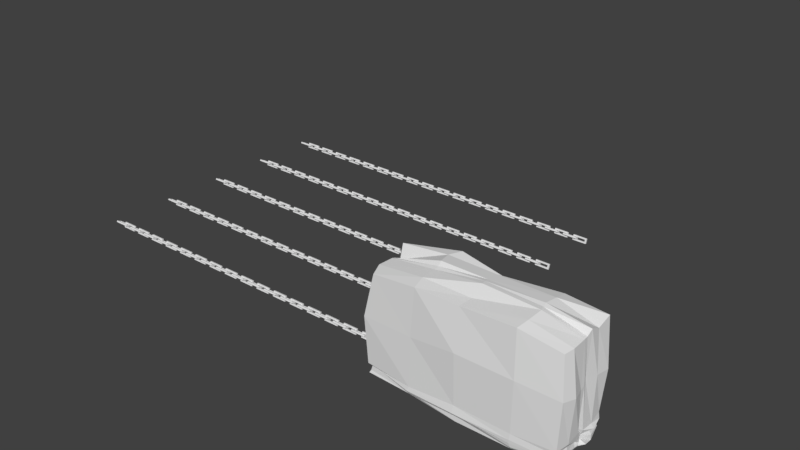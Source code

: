 # Source: wallrush.blend  (saved by Blender 2.78.0; exported with 4.5.12 LTS)
import bpy
from mathutils import Matrix  # noqa: F401  (used for matrix-valued properties, if any)

bpy.ops.wm.read_factory_settings(use_empty=True)
scene = bpy.context.scene
scene.name = 'Scene'

# ---- collections
col_collection_2 = bpy.data.collections.new('Collection 2'); scene.collection.children.link(col_collection_2)

# ---- world
world_world = bpy.data.worlds.new('World'); scene.world = world_world
world_world.color = (0.05088, 0.05088, 0.05088)
world_world.use_sun_shadow = False
world_world.sun_shadow_jitter_overblur = 0.0
world_world.cycles.sampling_method = 'MANUAL'

# ---- meshes
me_plane = bpy.data.meshes.new('Plane')
me_plane.from_pydata([(-1.899, -0.1161, 0.2073), (0.1009, -0.1161, 0.2073), (-1.899, 0.2357, 0.03006), (0.1009, 0.2357, 0.03006), (-2.157, 0.4661, -0.08602), (-2.157, -0.3465, 0.3234), (0.3589, -0.3465, 0.3234), (0.3589, 0.4661, -0.08602), (-1.899, 0.1161, -0.2073), (-1.899, -0.2357, -0.03006), (0.1009, -0.2357, -0.03006), (0.1009, 0.1161, -0.2073), (-2.157, 0.3465, -0.3234), (-2.157, -0.4661, 0.08602), (0.3589, -0.4661, 0.08602), (0.3589, 0.3465, -0.3234), (-0.1009, -0.19, -0.1427), (1.899, -0.19, -0.1427), (-0.1009, -0.06122, 0.2295), (1.899, -0.06122, 0.2295), (-0.3589, 0.02311, 0.4734), (-0.3589, -0.2743, -0.3865), (2.157, -0.2743, -0.3865), (2.157, 0.02311, 0.4734), (-0.1009, 0.19, 0.1427), (-0.1009, 0.06122, -0.2295), (1.899, 0.06122, -0.2295), (1.899, 0.19, 0.1427), (-0.3589, 0.2743, 0.3865), (-0.3589, -0.02311, -0.4734), (2.157, -0.02311, -0.4734), (2.157, 0.2743, 0.3865)], [], [(9, 10, 14, 13), (11, 8, 12, 15), (3, 7, 4, 2), (0, 5, 6, 1), (1, 6, 7, 3), (2, 4, 5, 0), (10, 11, 15, 14), (8, 9, 13, 12), (4, 7, 15, 12), (6, 5, 13, 14), (3, 2, 8, 11), (0, 1, 10, 9), (7, 6, 14, 15), (5, 4, 12, 13), (1, 3, 11, 10), (2, 0, 9, 8), (25, 26, 30, 29), (27, 24, 28, 31), (19, 23, 20, 18), (16, 21, 22, 17), (17, 22, 23, 19), (18, 20, 21, 16), (26, 27, 31, 30), (24, 25, 29, 28), (20, 23, 31, 28), (22, 21, 29, 30), (19, 18, 24, 27), (16, 17, 26, 25), (23, 22, 30, 31), (21, 20, 28, 29), (17, 19, 27, 26), (18, 16, 25, 24)])
me_plane.use_remesh_preserve_volume = False
me_plane.use_remesh_preserve_attributes = False
me_plane.use_mirror_vertex_groups = False
me_plane.update()
me_cube_009 = bpy.data.meshes.new('Cube.009')
me_cube_009.from_pydata([(-1.042, -1.028, -1.052), (-0.9636, -1.044, 0.9953), (-1.09, 1.076, -1.032), (-0.9565, 1.007, 1.028), (2.78, -1.033, -1.027), (2.765, -0.954, 0.9568), (2.783, 1.046, -1.048), (2.806, 1.09, 1.082), (-1.082, -1.088, -0.8229), (-1.032, 1.022, -0.7744), (2.796, 1.043, -0.7572), (2.797, -1.07, -0.82), (-1.091, 1.1, -1.007), (2.776, 1.041, -0.9605), (2.798, -1.061, -1.01), (-1.048, -1.024, -0.9774), (-1.123, 0.187, -1.067), (-0.9848, 0.173, 0.9612), (2.886, 0.1867, -1.068), (2.818, 0.1896, 1.093), (2.81, 0.1923, -0.8305), (-1.01, 0.1773, -0.7884), (-1.005, 0.1773, -0.9591), (2.755, 0.1759, -0.945), (-1.038, -0.1196, -1.06), (2.804, -0.1324, 0.9905), (2.838, -0.1302, -0.7472), (2.763, -0.1134, -0.9692), (-1.036, -0.08476, 1.035), (2.788, -0.08878, -1.09), (-1.086, -0.1281, -0.8099), (-1.104, -0.13, -0.977), (-0.8204, -0.1306, -0.7853), (-0.7715, 0.1716, -0.7704), (-0.8328, -0.1201, -0.9772), (-0.7844, 0.1743, -0.9832), (-1.096, -0.5857, -1.058), (-1.15, -1.109, 0.118), (-1.153, 0.6376, 1.11), (-1.053, 1.037, -1.0), (0.8008, 1.154, -1.088), (0.8665, 1.066, 1.025), (2.768, 1.014, -0.9931), (2.835, 0.6076, -1.156), (2.809, -0.6243, 0.9773), (2.772, -1.018, -0.9804), (0.8445, -1.115, -1.15), (0.8428, -1.062, 1.08), (-1.016, -1.01, -0.8504), (-1.104, 1.1, 0.09693), (2.878, 1.067, 0.1085), (2.843, -1.069, 0.14), (0.8504, -1.217, -0.7846), (2.84, -0.6127, -0.8102), (0.7738, 1.221, -0.804), (-1.105, 0.6101, -0.8351), (-1.108, 1.066, -0.9165), (2.803, 1.078, -0.8976), (2.781, -1.051, -0.8962), (-1.079, -1.054, -1.031), (-1.062, 0.6008, -0.9523), (0.8378, 1.24, -1.001), (2.825, -0.5988, -0.9728), (0.8302, -1.185, -0.9399), (-1.007, 0.5978, -1.06), (-1.067, 0.03241, 1.0), (2.802, 0.0166, -1.083), (2.802, 0.5817, 0.988), (2.809, 0.6287, -0.8427), (-1.001, 0.03526, -0.765), (-1.047, 0.02452, -0.9748), (2.795, 0.5842, -0.9645), (2.765, 0.1744, -1.008), (-1.09, 0.1811, -1.015), (-1.002, 0.1761, -0.8652), (2.775, 0.1844, -0.9107), (0.8325, 0.227, 1.222), (0.8847, 0.1044, -1.221), (2.773, 0.1903, 0.1519), (-1.215, 0.1773, 0.1295), (-1.082, 0.03841, -1.089), (2.797, 0.02908, 0.9941), (2.771, 0.03083, -0.7597), (2.808, 0.03033, -1.003), (-1.075, -0.5796, 1.021), (2.792, -0.5923, -1.08), (-1.157, -0.6067, -0.8004), (-1.17, -0.6213, -0.9888), (-1.111, -0.1034, 0.1943), (-1.003, -0.125, -0.881), (-1.122, -0.1277, -1.047), (2.799, -0.1248, -1.066), (2.812, -0.1345, -0.9285), (0.8676, -0.106, 1.246), (0.8346, -0.1675, -1.209), (2.817, -0.1253, 0.06283), (-0.7339, 0.02724, -0.756), (-0.7397, 0.03059, -0.978), (-0.8061, 0.1966, -0.8751), (-0.7813, -0.1267, -0.9146), (-0.9415, 0.1707, -0.7861), (-1.009, -0.1238, -0.7932), (-0.9793, -0.1205, -1.015), (-0.9767, 0.1753, -1.002), (-0.9345, 0.03688, -1.03), (-0.923, 0.1789, -0.8963), (-0.9324, -0.1261, -0.9325), (-0.7408, 0.033, -0.8867), (2.82, 0.03301, 0.09332), (0.8763, -0.0293, -1.195), (0.8446, 0.07481, 1.236), (2.809, 0.02898, -0.9268), (2.803, 0.02697, -1.054), (-1.095, -0.5901, -1.059), (-1.045, -0.5746, -0.8647), (-1.167, -0.6297, 0.1424), (-1.192, 0.04062, 0.1926), (2.841, 0.6164, 0.1179), (0.8605, 0.6313, -1.179), (0.8274, 0.6733, 1.194), (2.865, 0.6406, -0.9246), (-0.9465, 0.02236, -0.8177), (-1.036, 0.03147, -1.009), (2.835, 0.6072, -1.052), (0.8996, -1.109, -1.045), (2.817, -0.6083, -1.046), (0.7932, 1.264, -1.085), (-1.15, 0.6516, -1.076), (-1.088, 0.6023, -0.9024), (0.8635, 1.25, -0.9457), (2.804, -0.5758, -0.8864), (0.83, -1.265, -0.9411), (0.8803, -0.6009, 1.112), (0.8644, -0.6088, -1.156), (0.8366, -1.247, 0.2422), (2.91, -0.6204, 0.1017), (0.8745, 1.16, 0.1414), (-1.152, 0.6473, 0.07503), (-0.1333, 1.144, -1.118), (-0.05541, -1.086, 1.087), (-0.1174, -1.197, -0.8592), (-0.1316, -1.17, -1.006), (-0.07626, 0.145, -1.152), (-0.1207, -0.1514, -1.138), (-0.08193, 1.133, 1.193), (-0.05941, -1.052, -1.089), (-0.1531, 1.171, -0.7909), (-0.134, 1.224, -1.037), (-0.119, 0.2136, 1.231), (-0.1079, -0.0994, 1.149), (-0.1392, 0.003581, -1.184), (-0.09807, 0.05386, 1.173), (-0.1479, 0.6797, -1.244), (-0.1903, 0.6944, 1.2), (-0.05223, -1.096, -1.029), (-0.119, 1.16, -1.044), (-0.1378, 1.209, -0.9388), (-0.1511, -1.22, -0.9493), (-0.1115, -0.6241, 1.136), (-0.1091, -0.6205, -1.157), (-0.1056, -1.154, 0.1276), (-0.1533, 1.234, 0.1409), (1.961, 1.141, 1.132), (1.972, -1.135, -1.135), (1.933, 1.191, -0.8044), (1.957, 1.209, -1.018), (1.956, 0.2175, 1.216), (2.008, -0.1254, 1.201), (1.937, 1.155, -1.104), (1.951, -1.097, 1.133), (1.971, -1.194, -0.8193), (1.951, -1.201, -1.013), (2.025, 0.1452, -1.178), (1.956, -0.1392, -1.199), (1.971, -0.01025, -1.192), (1.975, 0.05589, 1.195), (1.978, 0.6479, -1.207), (1.977, 0.6725, 1.193), (1.981, -1.18, -1.09), (1.944, 1.207, -1.081), (1.983, 1.195, -0.936), (1.958, -1.209, -0.9427), (1.988, -0.6649, 1.169), (1.966, -0.6475, -1.184), (1.997, -1.216, 0.2168), (2.011, 1.222, 0.1668)], [], [(137, 38, 3, 49), (185, 162, 7, 50), (135, 44, 5, 51), (160, 139, 1, 37), (183, 85, 4, 163), (158, 84, 1, 139), (157, 140, 8, 48), (130, 53, 11, 58), (180, 164, 10, 57), (128, 55, 9, 56), (127, 60, 12, 39), (179, 165, 13, 42), (125, 62, 14, 45), (154, 141, 15, 59), (123, 71, 23, 72), (122, 70, 22, 73), (121, 100, 33, 96), (120, 68, 20, 75), (153, 38, 17, 148), (176, 43, 18, 172), (117, 67, 19, 78), (116, 65, 17, 79), (115, 84, 28, 88), (114, 86, 30, 89), (113, 87, 31, 90), (112, 83, 27, 91), (111, 82, 26, 92), (151, 65, 28, 149), (174, 66, 29, 173), (108, 81, 25, 95), (107, 96, 33, 98), (106, 101, 32, 99), (105, 103, 35, 98), (104, 102, 34, 97), (103, 104, 97, 35), (22, 70, 104, 103), (70, 31, 102, 104), (100, 105, 98, 33), (21, 74, 105, 100), (74, 22, 103, 105), (102, 106, 99, 34), (31, 89, 106, 102), (89, 30, 101, 106), (97, 107, 98, 35), (34, 99, 107, 97), (99, 32, 96, 107), (82, 108, 95, 26), (20, 78, 108, 82), (78, 19, 81, 108), (150, 109, 94, 143), (142, 77, 109, 150), (172, 18, 66, 174), (175, 110, 93, 167), (166, 76, 110, 175), (148, 17, 65, 151), (83, 111, 92, 27), (23, 75, 111, 83), (75, 20, 82, 111), (66, 112, 91, 29), (18, 72, 112, 66), (72, 23, 83, 112), (36, 113, 90, 24), (0, 59, 113, 36), (59, 15, 87, 113), (87, 114, 89, 31), (15, 48, 114, 87), (48, 8, 86, 114), (86, 115, 88, 30), (8, 37, 115, 86), (37, 1, 84, 115), (69, 116, 79, 21), (30, 88, 116, 69), (88, 28, 65, 116), (68, 117, 78, 20), (10, 50, 117, 68), (50, 7, 67, 117), (152, 118, 77, 142), (138, 40, 118, 152), (168, 6, 43, 176), (177, 119, 76, 166), (162, 41, 119, 177), (144, 3, 38, 153), (71, 120, 75, 23), (13, 57, 120, 71), (57, 10, 68, 120), (101, 121, 96, 32), (30, 69, 121, 101), (69, 21, 100, 121), (80, 122, 73, 16), (24, 90, 122, 80), (90, 31, 70, 122), (43, 123, 72, 18), (6, 42, 123, 43), (42, 13, 71, 123), (145, 154, 59, 0), (163, 178, 124, 46), (178, 171, 63, 124), (85, 125, 45, 4), (29, 91, 125, 85), (91, 27, 62, 125), (168, 179, 42, 6), (138, 155, 126, 40), (155, 147, 61, 126), (64, 127, 39, 2), (16, 73, 127, 64), (73, 22, 60, 127), (60, 128, 56, 12), (22, 74, 128, 60), (74, 21, 55, 128), (165, 180, 57, 13), (147, 156, 129, 61), (156, 146, 54, 129), (62, 130, 58, 14), (27, 92, 130, 62), (92, 26, 53, 130), (141, 157, 48, 15), (171, 181, 131, 63), (181, 170, 52, 131), (182, 132, 47, 169), (167, 93, 132, 182), (149, 28, 84, 158), (159, 133, 46, 145), (143, 94, 133, 159), (173, 29, 85, 183), (140, 160, 37, 8), (170, 184, 134, 52), (184, 169, 47, 134), (53, 135, 51, 11), (26, 95, 135, 53), (95, 25, 44, 135), (164, 185, 50, 10), (146, 161, 136, 54), (161, 144, 41, 136), (55, 137, 49, 9), (21, 79, 137, 55), (79, 17, 38, 137), (49, 3, 144, 161), (9, 49, 161, 146), (52, 134, 160, 140), (24, 143, 159, 36), (36, 159, 145, 0), (93, 149, 158, 132), (63, 131, 157, 141), (56, 9, 146, 156), (12, 56, 156, 147), (39, 12, 147, 155), (2, 39, 155, 138), (46, 124, 154, 145), (41, 144, 153, 119), (2, 138, 152, 64), (64, 152, 142, 16), (76, 148, 151, 110), (16, 142, 150, 80), (80, 150, 143, 24), (110, 151, 149, 93), (119, 153, 148, 76), (124, 63, 141, 154), (131, 52, 140, 157), (132, 158, 139, 47), (134, 47, 139, 160), (54, 136, 185, 164), (51, 5, 169, 184), (11, 51, 184, 170), (94, 173, 183, 133), (25, 167, 182, 44), (44, 182, 169, 5), (58, 11, 170, 181), (14, 58, 181, 171), (61, 129, 180, 165), (40, 126, 179, 168), (45, 14, 171, 178), (4, 45, 178, 163), (7, 162, 177, 67), (67, 177, 166, 19), (40, 168, 176, 118), (19, 166, 175, 81), (81, 175, 167, 25), (77, 172, 174, 109), (109, 174, 173, 94), (118, 176, 172, 77), (126, 61, 165, 179), (129, 54, 164, 180), (133, 183, 163, 46), (136, 41, 162, 185)])
me_cube_009.use_remesh_preserve_volume = False
me_cube_009.use_remesh_preserve_attributes = False
me_cube_009.use_mirror_vertex_groups = False
me_cube_009.update()

# ---- objects
ob_plane = bpy.data.objects.new('Plane', me_plane)
ob_cube_001 = bpy.data.objects.new('Cube.001', me_cube_009)

# ---- transforms, parenting, visibility, modifiers, constraints
ob_plane.location = (-3.78, -2.889, 0.1315)
ob_plane.scale = (0.1286, 0.1286, 0.1286)
ob_plane.lineart.crease_threshold = 0.0
_m = ob_plane.modifiers.new('Array', 'ARRAY')
_m.count = 18
_m.constant_offset_displace = (0.0, 0.0, 0.0)
_m.relative_offset_displace = (0.83, 0.0, 0.0)
_m = ob_plane.modifiers.new('Array.001', 'ARRAY')
_m.count = 5
_m.use_constant_offset = True
_m.constant_offset_displace = (0.0, 11.21, 0.0)
_m.use_relative_offset = False
ob_cube_001.location = (4.887, -2.893, 0.9872)
ob_cube_001.scale = (1.0, 0.6, 1.0)
ob_cube_001.lineart.crease_threshold = 0.0

# ---- collection membership
col_collection_2.objects.link(ob_plane)
col_collection_2.objects.link(ob_cube_001)

# ---- scene / render settings (as saved in the file)
scene.frame_start = 1; scene.frame_end = 250; scene.frame_set(1)
scene.render.engine = 'BLENDER_EEVEE_NEXT'
scene.render.resolution_percentage = 50
scene.render.dither_intensity = 0.0
scene.cycles.use_denoising = False
scene.cycles.samples = 128
scene.cycles.sampling_pattern = 'TABULATED_SOBOL'
scene.cycles.light_sampling_threshold = 0.0
scene.cycles.use_adaptive_sampling = False
scene.cycles.use_light_tree = False
scene.cycles.blur_glossy = 0.0
scene.cycles.sample_clamp_indirect = 0.0
scene.view_settings.view_transform = 'Standard'
bpy.context.view_layer.update()

# ---- added for rendering (the .blend has no active camera and no usable light): camera, sun
cam_auto = bpy.data.cameras.new('AutoCamera')
cam_auto.lens = 50.0
cam_auto.sensor_width = 36.0
cam_auto.clip_end = 1000.0
ob_auto_camera = bpy.data.objects.new('AutoCamera', cam_auto)
scene.collection.objects.link(ob_auto_camera)
ob_auto_camera.location = (14.6277, -15.6673, 11.1949)
ob_auto_camera.rotation_euler = (1.09748, -7.21219e-08, 0.694738)
scene.camera = ob_auto_camera
light_auto_sun = bpy.data.lights.new('AutoSun', 'SUN')
light_auto_sun.energy = 3.0
light_auto_sun.angle = 0.0523599
ob_auto_sun = bpy.data.objects.new('AutoSun', light_auto_sun)
scene.collection.objects.link(ob_auto_sun)
ob_auto_sun.rotation_euler = (0.872665, 0.174533, 0.523599)
bpy.context.view_layer.update()
